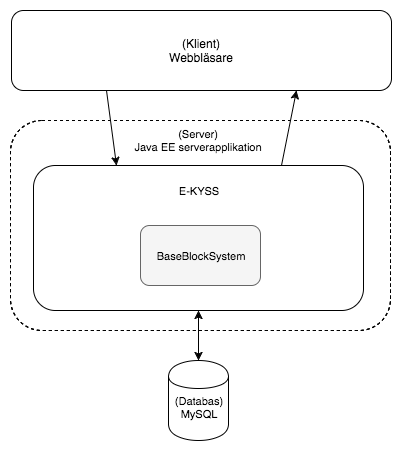

The diagram above was exported from draw.io. Its source (the exported page's mxGraphModel, read from the mxfile embedded in the PNG):
<mxGraphModel dx="466" dy="432" grid="1" gridSize="10" guides="1" tooltips="1" connect="1" arrows="1" fold="1" page="1" pageScale="1" pageWidth="826" pageHeight="1169" background="#ffffff" math="0" shadow="0">
  <root>
    <mxCell id="0" />
    <mxCell id="1" parent="0" />
    <mxCell id="82" value="(Klient)&lt;div&gt;Webbläsare&lt;/div&gt;" style="rounded=1;whiteSpace=wrap;html=1;" parent="1" vertex="1">
      <mxGeometry x="161" y="430" width="380" height="80" as="geometry" />
    </mxCell>
    <mxCell id="83" value="" style="rounded=1;whiteSpace=wrap;html=1;dashed=1;fontSize=11;align=center;" parent="1" vertex="1">
      <mxGeometry x="160" y="540" width="380" height="210" as="geometry" />
    </mxCell>
    <mxCell id="87" value="" style="endArrow=classic;html=1;fontSize=11;exitX=0.25;exitY=1;entryX=0.25;entryY=0;" parent="1" source="82" target="141" edge="1">
      <mxGeometry width="50" height="50" relative="1" as="geometry">
        <mxPoint x="90" y="1030" as="sourcePoint" />
        <mxPoint x="260" y="580" as="targetPoint" />
      </mxGeometry>
    </mxCell>
    <mxCell id="88" value="" style="endArrow=classic;html=1;fontSize=11;entryX=0.75;entryY=1;exitX=0.75;exitY=0;" parent="1" source="141" target="82" edge="1">
      <mxGeometry width="50" height="50" relative="1" as="geometry">
        <mxPoint x="435" y="580" as="sourcePoint" />
        <mxPoint x="140" y="980" as="targetPoint" />
      </mxGeometry>
    </mxCell>
    <mxCell id="92" style="edgeStyle=none;rounded=0;html=1;exitX=0.5;exitY=1;endArrow=none;endFill=0;jettySize=auto;orthogonalLoop=1;fontSize=11;" parent="1" source="83" target="83" edge="1">
      <mxGeometry relative="1" as="geometry" />
    </mxCell>
    <mxCell id="94" value="&lt;div&gt;&lt;br&gt;&lt;/div&gt;&lt;div&gt;(Databas)&lt;/div&gt;&lt;div&gt;MySQL&lt;/div&gt;" style="shape=cylinder;whiteSpace=wrap;html=1;fontSize=11;align=center;" parent="1" vertex="1">
      <mxGeometry x="318" y="780" width="60" height="80" as="geometry" />
    </mxCell>
    <mxCell id="95" value="" style="endArrow=classic;startArrow=classic;html=1;fontSize=11;entryX=0.5;entryY=0;exitX=0.5;exitY=1;" parent="1" source="141" target="94" edge="1">
      <mxGeometry width="50" height="50" relative="1" as="geometry">
        <mxPoint x="348" y="730" as="sourcePoint" />
        <mxPoint x="140" y="900" as="targetPoint" />
      </mxGeometry>
    </mxCell>
    <mxCell id="140" value="(Server)&lt;div&gt;Java EE serverapplikation&lt;/div&gt;" style="text;html=1;strokeColor=none;fillColor=none;align=center;verticalAlign=middle;whiteSpace=wrap;fontSize=11;" parent="1" vertex="1">
      <mxGeometry x="280" y="550" width="136" height="20" as="geometry" />
    </mxCell>
    <mxCell id="141" value="" style="rounded=1;whiteSpace=wrap;html=1;fontSize=11;align=center;" vertex="1" parent="1">
      <mxGeometry x="183" y="585" width="330" height="145" as="geometry" />
    </mxCell>
    <mxCell id="142" value="BaseBlockSystem" style="rounded=1;whiteSpace=wrap;html=1;fontSize=11;align=center;fillColor=#f5f5f5;strokeColor=#666666;" vertex="1" parent="1">
      <mxGeometry x="290" y="645" width="120" height="60" as="geometry" />
    </mxCell>
    <mxCell id="143" value="E-KYSS" style="text;html=1;strokeColor=none;fillColor=none;align=center;verticalAlign=middle;whiteSpace=wrap;fontSize=11;" vertex="1" parent="1">
      <mxGeometry x="313" y="600" width="70" height="20" as="geometry" />
    </mxCell>
  </root>
</mxGraphModel>